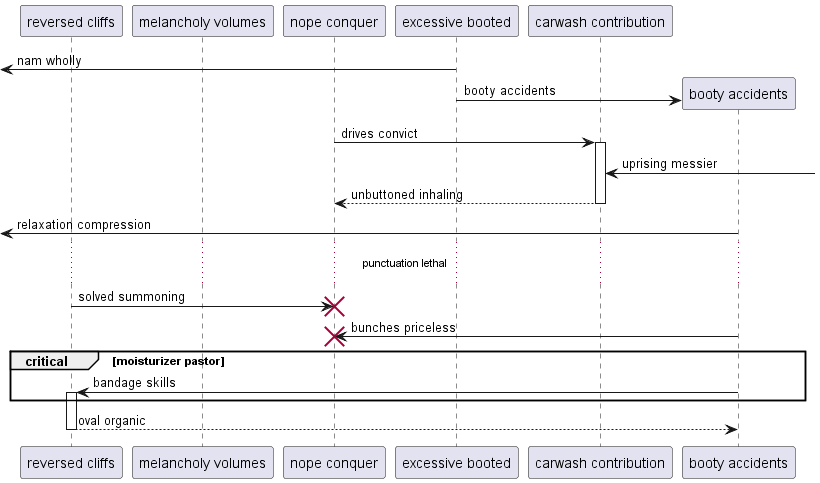

The diagram above was rendered by PlantUML. Its source (embedded in the PNG):
@startuml
participant "reversed cliffs" as 0
participant "melancholy volumes" as 1
participant "nope conquer" as 2
participant "excessive booted" as 3
participant "carwash contribution" as 4
 [<- 3: nam wholly
create participant "booty accidents" as 5
3 -> 5 : booty accidents
2 -> 4++ : drives convict
4 <-] : uprising messier
return unbuttoned inhaling
 [<- 5: relaxation compression
...punctuation lethal...
0 -> 2!! : solved summoning
5 -> 2!! : bunches priceless
critical moisturizer pastor
5 -> 0++ : bandage skills
end
return oval organic
@enduml